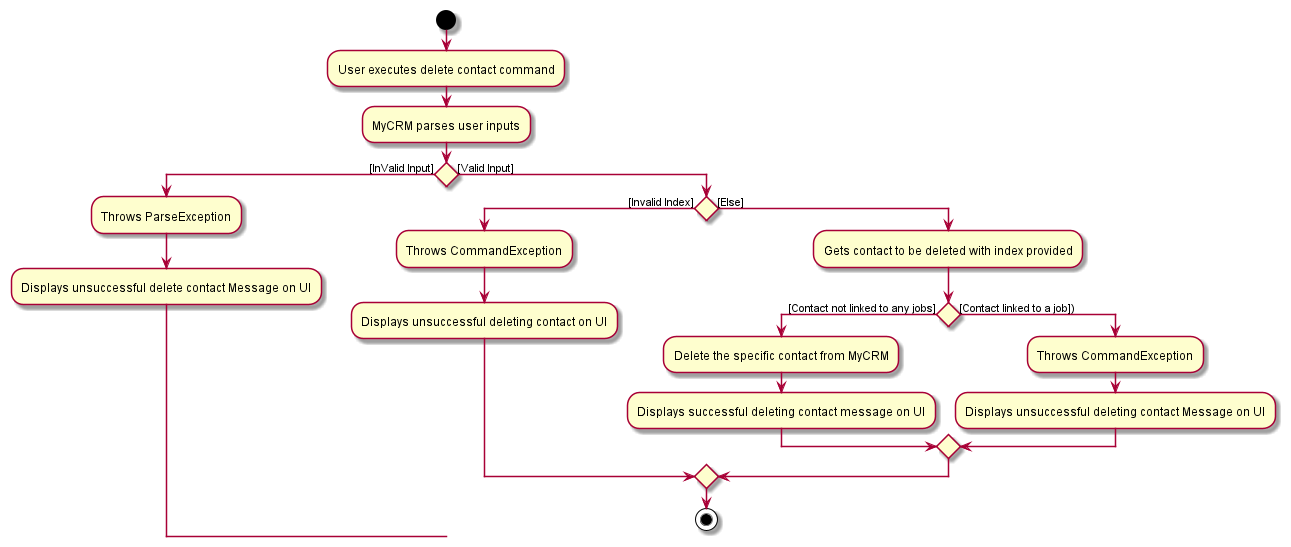

The diagram above was rendered by PlantUML. Its source (embedded in the PNG):
@startuml
start
:User executes delete contact command;
:MyCRM parses user inputs;
if () then ([InValid Input])
    :Throws ParseException;
    :Displays unsuccessful delete contact Message on UI;
else ([Valid Input])
if () then ([Invalid Index])
    :Throws CommandException;
    :Displays unsuccessful deleting contact on UI;
else ([Else])
    :Gets contact to be deleted with index provided;
    if () then ([Contact not linked to any jobs])
    :Delete the specific contact from MyCRM;
    :Displays successful deleting contact message on UI;
    else ([Contact linked to a job]))
    :Throws CommandException;
    :Displays unsuccessful deleting contact Message on UI;
endif
endif
stop
@enduml